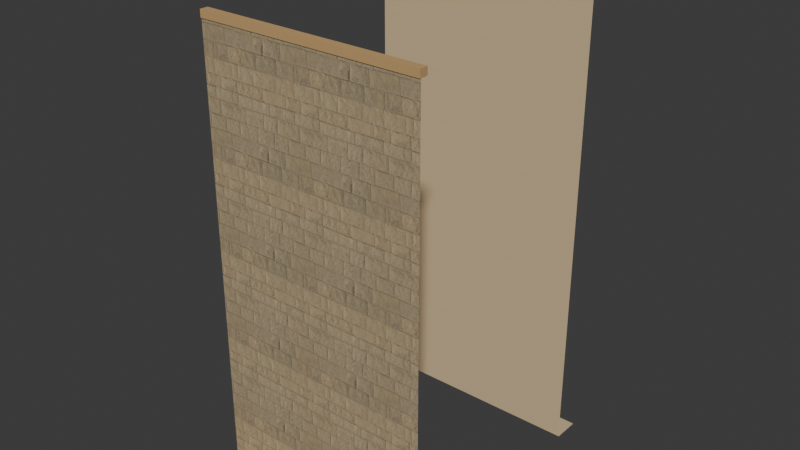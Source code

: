 # Source: unit-link-east-mid.blend  (saved by Blender 5.2.44; exported with 4.5.12 LTS)
import bpy
from mathutils import Matrix  # noqa: F401  (used for matrix-valued properties, if any)

bpy.ops.wm.read_factory_settings(use_empty=True)
scene = bpy.context.scene
scene.name = 'Scene'

# ---- collections
col_collection = bpy.data.collections.new('Collection'); scene.collection.children.link(col_collection)

# ---- images (referenced by path relative to the original .blend; pixels are not part of the script)
import os
ASSET_DIR = os.environ.get("B2B_ASSET_DIR", "")  # directory of the original .blend (textures are referenced by path, not embedded)
HERE = os.path.dirname(os.path.abspath(__file__))  # packed textures are extracted next to this script under _unpacked/

def load_image(name, relpath, width, height, colorspace="sRGB"):
    """Load a texture the original file referenced (path relative to the .blend, or extracted next to this script)."""
    p = next((c for c in (os.path.join(HERE, relpath), os.path.join(ASSET_DIR, relpath)) if relpath and os.path.exists(c)), "")
    if p:
        img = bpy.data.images.load(p, check_existing=True)
        img.name = name
    else:  # same state as the original file: an image datablock whose file is absent (Cycles renders it pink)
        img = bpy.data.images.new(name, width, height)
        img.source = "FILE"
        img.filepath = "//" + (relpath or name)
    img.colorspace_settings.name = colorspace
    return img
img_bz06_dressed_sandstone_albedo_png = load_image('bz06_dressed_sandstone-albedo.png', '_unpacked/bz06_dressed_sandstone-albedo.422f7bbb.png', 1024, 1024, 'sRGB')
img_bz06_dressed_sandstone_arm_png = load_image('bz06_dressed_sandstone-arm.png', '_unpacked/bz06_dressed_sandstone-arm.e0b29ccb.png', 1024, 1024, 'Non-Color')
img_bz06_dressed_sandstone_normal_png = load_image('bz06_dressed_sandstone-normal.png', '_unpacked/bz06_dressed_sandstone-normal.14f1e4ae.png', 1024, 1024, 'Non-Color')
img_bz06_faded_ochre_albedo_png = load_image('bz06_faded_ochre-albedo.png', '_unpacked/bz06_faded_ochre-albedo.c8cfbd37.png', 1024, 1024, 'sRGB')
img_bz06_faded_ochre_arm_png = load_image('bz06_faded_ochre-arm.png', '_unpacked/bz06_faded_ochre-arm.04b42e1a.png', 1024, 1024, 'Non-Color')
img_bz06_faded_ochre_normal_png = load_image('bz06_faded_ochre-normal.png', '_unpacked/bz06_faded_ochre-normal.109c7022.png', 1024, 1024, 'Non-Color')
img_bz06_sand_plaster_albedo_png = load_image('bz06_sand_plaster-albedo.png', '_unpacked/bz06_sand_plaster-albedo.54c1fca4.png', 1024, 1024, 'sRGB')
img_bz06_sand_plaster_arm_png = load_image('bz06_sand_plaster-arm.png', '_unpacked/bz06_sand_plaster-arm.04b42e1a.png', 1024, 1024, 'Non-Color')
img_bz06_sand_plaster_normal_png = load_image('bz06_sand_plaster-normal.png', '_unpacked/bz06_sand_plaster-normal.109c7022.png', 1024, 1024, 'Non-Color')

# ---- materials (node trees are filled in below, after node groups)
mat_bz06_dressed_sandstone = bpy.data.materials.new('bz06_dressed_sandstone')
mat_bz06_faded_ochre = bpy.data.materials.new('bz06_faded_ochre')
mat_bz06_sand_plaster = bpy.data.materials.new('bz06_sand_plaster')

# ---- node groups
ng_gltf_material_output = bpy.data.node_groups.new('glTF Material Output', 'ShaderNodeTree')
_s = ng_gltf_material_output.interface.new_socket(name='Occlusion', in_out='INPUT', socket_type='NodeSocketFloat')
_N = ng_gltf_material_output.nodes; _L = ng_gltf_material_output.links
n0 = _N.new('NodeGroupInput'); n0.name = 'Group Input'; n0.location = (0, 0)

# ---- material node trees
mat_bz06_dressed_sandstone.use_nodes = True; mat_bz06_dressed_sandstone.node_tree.nodes.clear()
_N = mat_bz06_dressed_sandstone.node_tree.nodes; _L = mat_bz06_dressed_sandstone.node_tree.links
n0 = _N.new('ShaderNodeBsdfPrincipled'); n0.name = 'Principled BSDF'; n0.location = (-200, 100)
n0.inputs[10].default_value = 0.005
n1 = _N.new('ShaderNodeOutputMaterial'); n1.name = 'Material Output'; n1.location = (200, 100)
n2 = _N.new('ShaderNodeTexImage'); n2.name = 'Image Texture'; n2.location = (-700, 300)
n2.image = img_bz06_dressed_sandstone_albedo_png
n3 = _N.new('ShaderNodeMix'); n3.name = 'Mix'; n3.location = (-350, 300)
n3.data_type = 'RGBA'
n3.blend_type = 'MULTIPLY'
n3.inputs[0].default_value = 1.0
n3.inputs[7].default_value = (1.0, 1.0, 1.0, 1.0)
n4 = _N.new('ShaderNodeTexImage'); n4.name = 'Image Texture.001'; n4.location = (-700, -50)
n4.image = img_bz06_dressed_sandstone_arm_png
n5 = _N.new('ShaderNodeSeparateColor'); n5.name = 'Separate Color'; n5.location = (-350, -50)
n6 = _N.new('ShaderNodeMath'); n6.name = 'Math'; n6.location = (0, 0)
n6.operation = 'MULTIPLY'
n6.inputs[1].default_value = 0.94
n7 = _N.new('ShaderNodeGroup'); n7.name = 'Group'; n7.location = (0, -250)
n7.node_tree = ng_gltf_material_output
n8 = _N.new('ShaderNodeTexImage'); n8.name = 'Image Texture.002'; n8.location = (-700, -400)
n8.image = img_bz06_dressed_sandstone_normal_png
n9 = _N.new('ShaderNodeNormalMap'); n9.name = 'Normal Map'; n9.location = (-350, -400)
n9.width = 160
n9.inputs[0].default_value = 0.45
_L.new(n0.outputs[0], n1.inputs[0])
_L.new(n2.outputs[0], n3.inputs[6])
_L.new(n3.outputs[2], n0.inputs[0])
_L.new(n4.outputs[0], n5.inputs[0])
_L.new(n5.outputs[1], n6.inputs[0])
_L.new(n6.outputs[0], n0.inputs[2])
_L.new(n5.outputs[0], n7.inputs[0])
_L.new(n8.outputs[0], n9.inputs[1])
_L.new(n9.outputs[0], n0.inputs[5])
n1.is_active_output = True
mat_bz06_faded_ochre.use_nodes = True; mat_bz06_faded_ochre.node_tree.nodes.clear()
_N = mat_bz06_faded_ochre.node_tree.nodes; _L = mat_bz06_faded_ochre.node_tree.links
n0 = _N.new('ShaderNodeBsdfPrincipled'); n0.name = 'Principled BSDF'; n0.location = (-200, 100)
n0.inputs[10].default_value = 0.005
n1 = _N.new('ShaderNodeOutputMaterial'); n1.name = 'Material Output'; n1.location = (200, 100)
n2 = _N.new('ShaderNodeTexImage'); n2.name = 'Image Texture'; n2.location = (-700, 300)
n2.image = img_bz06_faded_ochre_albedo_png
n3 = _N.new('ShaderNodeMix'); n3.name = 'Mix'; n3.location = (-350, 300)
n3.data_type = 'RGBA'
n3.blend_type = 'MULTIPLY'
n3.inputs[0].default_value = 1.0
n3.inputs[7].default_value = (1.0, 1.0, 1.0, 1.0)
n4 = _N.new('ShaderNodeTexImage'); n4.name = 'Image Texture.001'; n4.location = (-700, -50)
n4.image = img_bz06_faded_ochre_arm_png
n5 = _N.new('ShaderNodeSeparateColor'); n5.name = 'Separate Color'; n5.location = (-350, -50)
n6 = _N.new('ShaderNodeMath'); n6.name = 'Math'; n6.location = (0, 0)
n6.operation = 'MULTIPLY'
n6.inputs[1].default_value = 0.93
n7 = _N.new('ShaderNodeGroup'); n7.name = 'Group'; n7.location = (0, -250)
n7.node_tree = ng_gltf_material_output
n8 = _N.new('ShaderNodeTexImage'); n8.name = 'Image Texture.002'; n8.location = (-700, -400)
n8.image = img_bz06_faded_ochre_normal_png
n9 = _N.new('ShaderNodeNormalMap'); n9.name = 'Normal Map'; n9.location = (-350, -400)
n9.width = 160
n9.inputs[0].default_value = 0.28
_L.new(n0.outputs[0], n1.inputs[0])
_L.new(n2.outputs[0], n3.inputs[6])
_L.new(n3.outputs[2], n0.inputs[0])
_L.new(n4.outputs[0], n5.inputs[0])
_L.new(n5.outputs[1], n6.inputs[0])
_L.new(n6.outputs[0], n0.inputs[2])
_L.new(n5.outputs[0], n7.inputs[0])
_L.new(n8.outputs[0], n9.inputs[1])
_L.new(n9.outputs[0], n0.inputs[5])
n1.is_active_output = True
mat_bz06_sand_plaster.use_nodes = True; mat_bz06_sand_plaster.node_tree.nodes.clear()
_N = mat_bz06_sand_plaster.node_tree.nodes; _L = mat_bz06_sand_plaster.node_tree.links
n0 = _N.new('ShaderNodeBsdfPrincipled'); n0.name = 'Principled BSDF'; n0.location = (-200, 100)
n0.inputs[10].default_value = 0.005
n1 = _N.new('ShaderNodeOutputMaterial'); n1.name = 'Material Output'; n1.location = (200, 100)
n2 = _N.new('ShaderNodeTexImage'); n2.name = 'Image Texture'; n2.location = (-700, 300)
n2.image = img_bz06_sand_plaster_albedo_png
n3 = _N.new('ShaderNodeMix'); n3.name = 'Mix'; n3.location = (-350, 300)
n3.data_type = 'RGBA'
n3.blend_type = 'MULTIPLY'
n3.inputs[0].default_value = 1.0
n3.inputs[7].default_value = (1.0, 1.0, 1.0, 1.0)
n4 = _N.new('ShaderNodeTexImage'); n4.name = 'Image Texture.001'; n4.location = (-700, -50)
n4.image = img_bz06_sand_plaster_arm_png
n5 = _N.new('ShaderNodeSeparateColor'); n5.name = 'Separate Color'; n5.location = (-350, -50)
n6 = _N.new('ShaderNodeMath'); n6.name = 'Math'; n6.location = (0, 0)
n6.operation = 'MULTIPLY'
n6.inputs[1].default_value = 0.93
n7 = _N.new('ShaderNodeGroup'); n7.name = 'Group'; n7.location = (0, -250)
n7.node_tree = ng_gltf_material_output
n8 = _N.new('ShaderNodeTexImage'); n8.name = 'Image Texture.002'; n8.location = (-700, -400)
n8.image = img_bz06_sand_plaster_normal_png
n9 = _N.new('ShaderNodeNormalMap'); n9.name = 'Normal Map'; n9.location = (-350, -400)
n9.width = 160
n9.inputs[0].default_value = 0.25
_L.new(n0.outputs[0], n1.inputs[0])
_L.new(n2.outputs[0], n3.inputs[6])
_L.new(n3.outputs[2], n0.inputs[0])
_L.new(n4.outputs[0], n5.inputs[0])
_L.new(n5.outputs[1], n6.inputs[0])
_L.new(n6.outputs[0], n0.inputs[2])
_L.new(n5.outputs[0], n7.inputs[0])
_L.new(n8.outputs[0], n9.inputs[1])
_L.new(n9.outputs[0], n0.inputs[5])
n1.is_active_output = True

# ---- world
world_world = bpy.data.worlds.new('World'); scene.world = world_world
world_world.use_nodes = True; world_world.node_tree.nodes.clear()
_N = world_world.node_tree.nodes; _L = world_world.node_tree.links
n0 = _N.new('ShaderNodeOutputWorld'); n0.name = 'World Output'; n0.location = (200, 100)
n1 = _N.new('ShaderNodeBackground'); n1.name = 'Background'; n1.location = (-200, 100)
n1.inputs[0].default_value = (0.05088, 0.05088, 0.05088, 1.0)
_L.new(n1.outputs[0], n0.inputs[0])
n0.is_active_output = True
world_world.color = (0.05088, 0.05088, 0.05088)
world_world.sun_shadow_jitter_overblur = 0.0

# ---- meshes
me_lem_n_field = bpy.data.meshes.new('lem-n-field')
me_lem_n_field.from_pydata([(0.0, -5.0, 0.0), (5.0, -5.0, 0.0), (5.0, -5.0, 0.12), (0.0, -5.0, 0.12)], [], [(3, 2, 1, 0)])
_uv = me_lem_n_field.uv_layers.new(name='UVMap')
_uv.uv.foreach_set('vector', [0.0, 0.06, 2.5, 0.06, 2.5, 0.0, 0.0, 0.0])
_ca = me_lem_n_field.color_attributes.new('COLOR_0', 'FLOAT_COLOR', 'POINT')
_ca.data.foreach_set('color', [0.955, 0.955, 0.955, 1.0, 0.955, 0.955, 0.955, 1.0, 0.955, 0.955, 0.955, 1.0, 0.955, 0.955, 0.955, 1.0])
me_lem_n_field.materials.append(mat_bz06_dressed_sandstone)
me_lem_n_field.update()
me_lem_n_field_001 = bpy.data.meshes.new('lem-n-field.001')
me_lem_n_field_001.from_pydata([(0.0, -5.0, 0.12), (5.0, -5.0, 0.12), (5.0, -5.0, 0.18), (0.0, -5.0, 0.18)], [], [(3, 2, 1, 0)])
_uv = me_lem_n_field_001.uv_layers.new(name='UVMap')
_uv.uv.foreach_set('vector', [0.0, 0.09, 2.5, 0.09, 2.5, 0.06, 0.0, 0.06])
_ca = me_lem_n_field_001.color_attributes.new('COLOR_0', 'FLOAT_COLOR', 'POINT')
_ca.data.foreach_set('color', [0.955, 0.955, 0.955, 1.0, 0.955, 0.955, 0.955, 1.0, 1.0, 1.0, 1.0, 1.0, 1.0, 1.0, 1.0, 1.0])
me_lem_n_field_001.materials.append(mat_bz06_dressed_sandstone)
me_lem_n_field_001.update()
me_lem_n_field_002 = bpy.data.meshes.new('lem-n-field.002')
me_lem_n_field_002.from_pydata([(0.0, -5.0, 0.18), (5.0, -5.0, 0.18), (5.0, -5.0, 9.9), (0.0, -5.0, 9.9)], [], [(3, 2, 1, 0)])
_uv = me_lem_n_field_002.uv_layers.new(name='UVMap')
_uv.uv.foreach_set('vector', [0.0, 4.95, 2.5, 4.95, 2.5, 0.09, 0.0, 0.09])
_ca = me_lem_n_field_002.color_attributes.new('COLOR_0', 'FLOAT_COLOR', 'POINT')
_ca.data.foreach_set('color', [1.0, 1.0, 1.0, 1.0, 1.0, 1.0, 1.0, 1.0, 1.0, 1.0, 1.0, 1.0, 1.0, 1.0, 1.0, 1.0])
me_lem_n_field_002.materials.append(mat_bz06_dressed_sandstone)
me_lem_n_field_002.update()
me_lem_n_base_closure = bpy.data.meshes.new('lem-n-base-closure')
me_lem_n_base_closure.from_pydata([(0.0, -5.02, -0.02), (5.0, -5.02, -0.02), (5.0, -5.6, -0.02), (0.0, -5.6, -0.02), (0.0, -5.02, 0.0), (5.0, -5.02, 0.0), (5.0, -5.6, 0.0), (0.0, -5.6, 0.0)], [], [(1, 2, 3, 0), (7, 6, 5, 4), (4, 5, 1, 0), (5, 6, 2, 1), (6, 7, 3, 2), (7, 4, 0, 3)])
_uv = me_lem_n_base_closure.uv_layers.new(name='UVMap')
_uv.uv.foreach_set('vector', [2.5, -2.51, 2.5, -2.8, 0.0, -2.8, 0.0, -2.51, 0.0, -2.8, 2.5, -2.8, 2.5, -2.51, 0.0, -2.51, 0.0, 0.0, 2.5, 0.0, 2.5, -0.01, 0.0, -0.01, -2.51, 0.0, -2.8, 0.0, -2.8, -0.01, -2.51, -0.01, 2.5, 0.0, 0.0, 0.0, 0.0, -0.01, 2.5, -0.01, -2.8, 0.0, -2.51, 0.0, -2.51, -0.01, -2.8, -0.01])
_ca = me_lem_n_base_closure.color_attributes.new('COLOR_0', 'FLOAT_COLOR', 'POINT')
_ca.data.foreach_set('color', [1.0, 1.0, 1.0, 1.0, 1.0, 1.0, 1.0, 1.0, 1.0, 1.0, 1.0, 1.0, 1.0, 1.0, 1.0, 1.0, 1.0, 1.0, 1.0, 1.0, 1.0, 1.0, 1.0, 1.0, 1.0, 1.0, 1.0, 1.0, 1.0, 1.0, 1.0, 1.0])
me_lem_n_base_closure.materials.append(mat_bz06_faded_ochre)
me_lem_n_base_closure.update()
me_lem_n_cornice_0 = bpy.data.meshes.new('lem-n-cornice-0')
me_lem_n_cornice_0.from_pydata([(0.0, -4.84, 9.748), (5.0, -4.84, 9.748), (5.0, -5.02, 9.748), (0.0, -5.02, 9.748), (0.0, -4.84, 9.9), (5.0, -4.84, 9.9), (5.0, -5.02, 9.9), (0.0, -5.02, 9.9)], [], [(1, 2, 3, 0), (7, 6, 5, 4), (4, 5, 1, 0), (5, 6, 2, 1), (6, 7, 3, 2), (7, 4, 0, 3)])
_uv = me_lem_n_cornice_0.uv_layers.new(name='UVMap')
_uv.uv.foreach_set('vector', [2.5, -2.42, 2.5, -2.51, 0.0, -2.51, 0.0, -2.42, 0.0, -2.51, 2.5, -2.51, 2.5, -2.42, 0.0, -2.42, 0.0, 4.95, 2.5, 4.95, 2.5, 4.874, 0.0, 4.874, -2.42, 4.95, -2.51, 4.95, -2.51, 4.874, -2.42, 4.874, 2.5, 4.95, 0.0, 4.95, 0.0, 4.874, 2.5, 4.874, -2.51, 4.95, -2.42, 4.95, -2.42, 4.874, -2.51, 4.874])
_ca = me_lem_n_cornice_0.color_attributes.new('COLOR_0', 'FLOAT_COLOR', 'POINT')
_ca.data.foreach_set('color', [1.0, 1.0, 1.0, 1.0, 1.0, 1.0, 1.0, 1.0, 1.0, 1.0, 1.0, 1.0, 1.0, 1.0, 1.0, 1.0, 1.0, 1.0, 1.0, 1.0, 1.0, 1.0, 1.0, 1.0, 1.0, 1.0, 1.0, 1.0, 1.0, 1.0, 1.0, 1.0])
me_lem_n_cornice_0.materials.append(mat_bz06_faded_ochre)
me_lem_n_cornice_0.update()
me_lem_n_cornice_bearing = bpy.data.meshes.new('lem-n-cornice-bearing')
me_lem_n_cornice_bearing.from_pydata([(0.0, -4.865, 9.74), (5.0, -4.865, 9.74), (5.0, -5.02, 9.74), (0.0, -5.02, 9.74), (0.0, -4.865, 9.748), (5.0, -4.865, 9.748), (5.0, -5.02, 9.748), (0.0, -5.02, 9.748)], [], [(1, 2, 3, 0), (7, 6, 5, 4), (4, 5, 1, 0), (5, 6, 2, 1), (6, 7, 3, 2), (7, 4, 0, 3)])
_uv = me_lem_n_cornice_bearing.uv_layers.new(name='UVMap')
_uv.uv.foreach_set('vector', [2.5, -2.432, 2.5, -2.51, 0.0, -2.51, 0.0, -2.432, 0.0, -2.51, 2.5, -2.51, 2.5, -2.432, 0.0, -2.432, 0.0, 4.874, 2.5, 4.874, 2.5, 4.87, 0.0, 4.87, -2.432, 4.874, -2.51, 4.874, -2.51, 4.87, -2.432, 4.87, 2.5, 4.874, 0.0, 4.874, 0.0, 4.87, 2.5, 4.87, -2.51, 4.874, -2.432, 4.874, -2.432, 4.87, -2.51, 4.87])
_ca = me_lem_n_cornice_bearing.color_attributes.new('COLOR_0', 'FLOAT_COLOR', 'POINT')
_ca.data.foreach_set('color', [1.0, 1.0, 1.0, 1.0, 1.0, 1.0, 1.0, 1.0, 1.0, 1.0, 1.0, 1.0, 1.0, 1.0, 1.0, 1.0, 1.0, 1.0, 1.0, 1.0, 1.0, 1.0, 1.0, 1.0, 1.0, 1.0, 1.0, 1.0, 1.0, 1.0, 1.0, 1.0])
me_lem_n_cornice_bearing.materials.append(mat_bz06_faded_ochre)
me_lem_n_cornice_bearing.update()
me_lem_s_field = bpy.data.meshes.new('lem-s-field')
me_lem_s_field.from_pydata([(0.0, 0.0, 0.0), (5.0, 0.0, 0.0), (5.0, 0.0, 0.12), (0.0, 0.0, 0.12)], [], [(1, 2, 3, 0)])
_uv = me_lem_s_field.uv_layers.new(name='UVMap')
_uv.uv.foreach_set('vector', [2.5, 0.0, 2.5, 0.06, 0.0, 0.06, 0.0, 0.0])
_ca = me_lem_s_field.color_attributes.new('COLOR_0', 'FLOAT_COLOR', 'POINT')
_ca.data.foreach_set('color', [0.955, 0.955, 0.955, 1.0, 0.955, 0.955, 0.955, 1.0, 0.955, 0.955, 0.955, 1.0, 0.955, 0.955, 0.955, 1.0])
me_lem_s_field.materials.append(mat_bz06_sand_plaster)
me_lem_s_field.update()
me_lem_s_field_001 = bpy.data.meshes.new('lem-s-field.001')
me_lem_s_field_001.from_pydata([(0.0, 0.0, 0.12), (5.0, 0.0, 0.12), (5.0, 0.0, 0.18), (0.0, 0.0, 0.18)], [], [(1, 2, 3, 0)])
_uv = me_lem_s_field_001.uv_layers.new(name='UVMap')
_uv.uv.foreach_set('vector', [2.5, 0.06, 2.5, 0.09, 0.0, 0.09, 0.0, 0.06])
_ca = me_lem_s_field_001.color_attributes.new('COLOR_0', 'FLOAT_COLOR', 'POINT')
_ca.data.foreach_set('color', [0.955, 0.955, 0.955, 1.0, 0.955, 0.955, 0.955, 1.0, 1.0, 1.0, 1.0, 1.0, 1.0, 1.0, 1.0, 1.0])
me_lem_s_field_001.materials.append(mat_bz06_sand_plaster)
me_lem_s_field_001.update()
me_lem_s_field_002 = bpy.data.meshes.new('lem-s-field.002')
me_lem_s_field_002.from_pydata([(0.0, 0.0, 0.18), (5.0, 0.0, 0.18), (5.0, 0.0, 10.9), (0.0, 0.0, 10.9)], [], [(1, 2, 3, 0)])
_uv = me_lem_s_field_002.uv_layers.new(name='UVMap')
_uv.uv.foreach_set('vector', [2.5, 0.09, 2.5, 5.45, 0.0, 5.45, 0.0, 0.09])
_ca = me_lem_s_field_002.color_attributes.new('COLOR_0', 'FLOAT_COLOR', 'POINT')
_ca.data.foreach_set('color', [1.0, 1.0, 1.0, 1.0, 1.0, 1.0, 1.0, 1.0, 1.0, 1.0, 1.0, 1.0, 1.0, 1.0, 1.0, 1.0])
me_lem_s_field_002.materials.append(mat_bz06_sand_plaster)
me_lem_s_field_002.update()
me_lem_s_base_closure = bpy.data.meshes.new('lem-s-base-closure')
me_lem_s_base_closure.from_pydata([(0.0, 0.6, -0.02), (5.0, 0.6, -0.02), (5.0, 0.02, -0.02), (0.0, 0.02, -0.02), (0.0, 0.6, 0.0), (5.0, 0.6, 0.0), (5.0, 0.02, 0.0), (0.0, 0.02, 0.0)], [], [(1, 2, 3, 0), (7, 6, 5, 4), (4, 5, 1, 0), (5, 6, 2, 1), (6, 7, 3, 2), (7, 4, 0, 3)])
_uv = me_lem_s_base_closure.uv_layers.new(name='UVMap')
_uv.uv.foreach_set('vector', [2.5, 0.3, 2.5, 0.01, 0.0, 0.01, 0.0, 0.3, 0.0, 0.01, 2.5, 0.01, 2.5, 0.3, 0.0, 0.3, 0.0, 0.0, 2.5, 0.0, 2.5, -0.01, 0.0, -0.01, 0.3, 0.0, 0.01, 0.0, 0.01, -0.01, 0.3, -0.01, 2.5, 0.0, 0.0, 0.0, 0.0, -0.01, 2.5, -0.01, 0.01, 0.0, 0.3, 0.0, 0.3, -0.01, 0.01, -0.01])
_ca = me_lem_s_base_closure.color_attributes.new('COLOR_0', 'FLOAT_COLOR', 'POINT')
_ca.data.foreach_set('color', [1.0, 1.0, 1.0, 1.0, 1.0, 1.0, 1.0, 1.0, 1.0, 1.0, 1.0, 1.0, 1.0, 1.0, 1.0, 1.0, 1.0, 1.0, 1.0, 1.0, 1.0, 1.0, 1.0, 1.0, 1.0, 1.0, 1.0, 1.0, 1.0, 1.0, 1.0, 1.0])
me_lem_s_base_closure.materials.append(mat_bz06_sand_plaster)
me_lem_s_base_closure.update()
me_lem_s_cornice_0 = bpy.data.meshes.new('lem-s-cornice-0')
me_lem_s_cornice_0.from_pydata([(0.0, 0.02, 10.75), (5.0, 0.02, 10.75), (5.0, -0.16, 10.75), (0.0, -0.16, 10.75), (0.0, 0.02, 10.9), (5.0, 0.02, 10.9), (5.0, -0.16, 10.9), (0.0, -0.16, 10.9)], [], [(1, 2, 3, 0), (7, 6, 5, 4), (4, 5, 1, 0), (5, 6, 2, 1), (6, 7, 3, 2), (7, 4, 0, 3)])
_uv = me_lem_s_cornice_0.uv_layers.new(name='UVMap')
_uv.uv.foreach_set('vector', [2.5, 0.01, 2.5, -0.08, 0.0, -0.08, 0.0, 0.01, 0.0, -0.08, 2.5, -0.08, 2.5, 0.01, 0.0, 0.01, 0.0, 5.45, 2.5, 5.45, 2.5, 5.374, 0.0, 5.374, 0.01, 5.45, -0.08, 5.45, -0.08, 5.374, 0.01, 5.374, 2.5, 5.45, 0.0, 5.45, 0.0, 5.374, 2.5, 5.374, -0.08, 5.45, 0.01, 5.45, 0.01, 5.374, -0.08, 5.374])
_ca = me_lem_s_cornice_0.color_attributes.new('COLOR_0', 'FLOAT_COLOR', 'POINT')
_ca.data.foreach_set('color', [1.0, 1.0, 1.0, 1.0, 1.0, 1.0, 1.0, 1.0, 1.0, 1.0, 1.0, 1.0, 1.0, 1.0, 1.0, 1.0, 1.0, 1.0, 1.0, 1.0, 1.0, 1.0, 1.0, 1.0, 1.0, 1.0, 1.0, 1.0, 1.0, 1.0, 1.0, 1.0])
me_lem_s_cornice_0.materials.append(mat_bz06_sand_plaster)
me_lem_s_cornice_0.update()
me_lem_s_cornice_bearing = bpy.data.meshes.new('lem-s-cornice-bearing')
me_lem_s_cornice_bearing.from_pydata([(0.0, 0.02, 10.74), (5.0, 0.02, 10.74), (5.0, -0.135, 10.74), (0.0, -0.135, 10.74), (0.0, 0.02, 10.75), (5.0, 0.02, 10.75), (5.0, -0.135, 10.75), (0.0, -0.135, 10.75)], [], [(1, 2, 3, 0), (7, 6, 5, 4), (4, 5, 1, 0), (5, 6, 2, 1), (6, 7, 3, 2), (7, 4, 0, 3)])
_uv = me_lem_s_cornice_bearing.uv_layers.new(name='UVMap')
_uv.uv.foreach_set('vector', [2.5, 0.01, 2.5, -0.0675, 0.0, -0.0675, 0.0, 0.01, 0.0, -0.0675, 2.5, -0.0675, 2.5, 0.01, 0.0, 0.01, 0.0, 5.374, 2.5, 5.374, 2.5, 5.37, 0.0, 5.37, 0.01, 5.374, -0.0675, 5.374, -0.0675, 5.37, 0.01, 5.37, 2.5, 5.374, 0.0, 5.374, 0.0, 5.37, 2.5, 5.37, -0.0675, 5.374, 0.01, 5.374, 0.01, 5.37, -0.0675, 5.37])
_ca = me_lem_s_cornice_bearing.color_attributes.new('COLOR_0', 'FLOAT_COLOR', 'POINT')
_ca.data.foreach_set('color', [1.0, 1.0, 1.0, 1.0, 1.0, 1.0, 1.0, 1.0, 1.0, 1.0, 1.0, 1.0, 1.0, 1.0, 1.0, 1.0, 1.0, 1.0, 1.0, 1.0, 1.0, 1.0, 1.0, 1.0, 1.0, 1.0, 1.0, 1.0, 1.0, 1.0, 1.0, 1.0])
me_lem_s_cornice_bearing.materials.append(mat_bz06_sand_plaster)
me_lem_s_cornice_bearing.update()

# ---- objects
ob_lem_n_field = bpy.data.objects.new('lem-n-field', me_lem_n_field)
ob_lem_n_field_001 = bpy.data.objects.new('lem-n-field.001', me_lem_n_field_001)
ob_lem_n_field_002 = bpy.data.objects.new('lem-n-field.002', me_lem_n_field_002)
ob_lem_n_base_closure = bpy.data.objects.new('lem-n-base-closure', me_lem_n_base_closure)
ob_lem_n_cornice_0 = bpy.data.objects.new('lem-n-cornice-0', me_lem_n_cornice_0)
ob_lem_n_cornice_bearing = bpy.data.objects.new('lem-n-cornice-bearing', me_lem_n_cornice_bearing)
ob_lem_s_field = bpy.data.objects.new('lem-s-field', me_lem_s_field)
ob_lem_s_field_001 = bpy.data.objects.new('lem-s-field.001', me_lem_s_field_001)
ob_lem_s_field_002 = bpy.data.objects.new('lem-s-field.002', me_lem_s_field_002)
ob_lem_s_base_closure = bpy.data.objects.new('lem-s-base-closure', me_lem_s_base_closure)
ob_lem_s_cornice_0 = bpy.data.objects.new('lem-s-cornice-0', me_lem_s_cornice_0)
ob_lem_s_cornice_bearing = bpy.data.objects.new('lem-s-cornice-bearing', me_lem_s_cornice_bearing)

# ---- transforms, parenting, visibility, modifiers, constraints
ob_lem_n_field.location = (0.0, 0.0, 0.0)
ob_lem_n_field_001.location = (0.0, 0.0, 0.0)
ob_lem_n_field_002.location = (0.0, 0.0, 0.0)
ob_lem_n_base_closure.location = (0.0, 0.0, 0.0)
ob_lem_n_cornice_0.location = (0.0, 0.0, 0.0)
ob_lem_n_cornice_bearing.location = (0.0, 0.0, 0.0)
ob_lem_s_field.location = (0.0, 0.0, 0.0)
ob_lem_s_field_001.location = (0.0, 0.0, 0.0)
ob_lem_s_field_002.location = (0.0, 0.0, 0.0)
ob_lem_s_base_closure.location = (0.0, 0.0, 0.0)
ob_lem_s_cornice_0.location = (0.0, 0.0, 0.0)
ob_lem_s_cornice_bearing.location = (0.0, 0.0, 0.0)

# ---- collection membership
col_collection.objects.link(ob_lem_n_field)
col_collection.objects.link(ob_lem_n_field_001)
col_collection.objects.link(ob_lem_n_field_002)
col_collection.objects.link(ob_lem_n_base_closure)
col_collection.objects.link(ob_lem_n_cornice_0)
col_collection.objects.link(ob_lem_n_cornice_bearing)
col_collection.objects.link(ob_lem_s_field)
col_collection.objects.link(ob_lem_s_field_001)
col_collection.objects.link(ob_lem_s_field_002)
col_collection.objects.link(ob_lem_s_base_closure)
col_collection.objects.link(ob_lem_s_cornice_0)
col_collection.objects.link(ob_lem_s_cornice_bearing)

# ---- scene / render settings (as saved in the file)
scene.frame_start = 1; scene.frame_end = 250; scene.frame_set(1)
scene.render.engine = 'BLENDER_EEVEE_NEXT'
scene.render.bake_bias = 0.0
scene.render.bake_samples = 0
scene.render.compositor_device = 'GPU'
scene.eevee.use_volume_custom_range = False
scene.eevee.fast_gi_thickness_near = 0.1
scene.eevee.fast_gi_thickness_far = 0.0
scene.eevee.ray_tracing_options.screen_trace_thickness = 0.1
bpy.context.view_layer.update()

# ---- added for rendering (the .blend has no active camera and no usable light): camera, sun
cam_auto = bpy.data.cameras.new('AutoCamera')
cam_auto.lens = 50.0
cam_auto.sensor_width = 36.0
cam_auto.clip_end = 1000.0
ob_auto_camera = bpy.data.objects.new('AutoCamera', cam_auto)
scene.collection.objects.link(ob_auto_camera)
ob_auto_camera.location = (15.0055, -17.5066, 15.4444)
ob_auto_camera.rotation_euler = (1.09748, -7.21219e-08, 0.694738)
scene.camera = ob_auto_camera
light_auto_sun = bpy.data.lights.new('AutoSun', 'SUN')
light_auto_sun.energy = 3.0
light_auto_sun.angle = 0.0523599
ob_auto_sun = bpy.data.objects.new('AutoSun', light_auto_sun)
scene.collection.objects.link(ob_auto_sun)
ob_auto_sun.rotation_euler = (0.872665, 0.174533, 0.523599)
bpy.context.view_layer.update()
